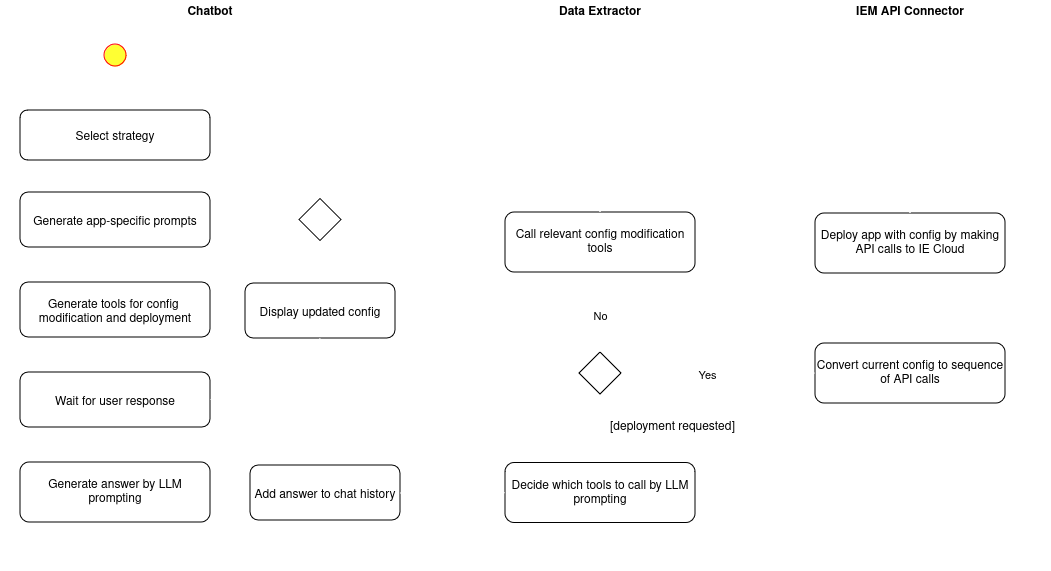

The diagram above was exported from draw.io. Its source (the exported page's mxGraphModel, read from the mxfile embedded in the PNG):
<mxGraphModel dx="2603" dy="730" grid="1" gridSize="10" guides="1" tooltips="1" connect="1" arrows="1" fold="1" page="1" pageScale="1" pageWidth="1169" pageHeight="826" background="none" math="0" shadow="0">
  <root>
    <mxCell id="0" />
    <mxCell id="1" parent="0" />
    <mxCell id="2" value="Chatbot" style="swimlane;whiteSpace=wrap;strokeColor=#FFFFFF;fillColor=default;" parent="1" vertex="1">
      <mxGeometry x="-50" y="128" width="420" height="570" as="geometry">
        <mxRectangle x="50" y="128" width="80" height="30" as="alternateBounds" />
      </mxGeometry>
    </mxCell>
    <mxCell id="QDkV4BtPqUMShe1tO2GC-96" style="edgeStyle=orthogonalEdgeStyle;rounded=0;orthogonalLoop=1;jettySize=auto;html=1;exitX=0.5;exitY=1;exitDx=0;exitDy=0;entryX=0.5;entryY=0;entryDx=0;entryDy=0;strokeColor=#ffffff;" parent="2" source="5" target="7" edge="1">
      <mxGeometry relative="1" as="geometry" />
    </mxCell>
    <mxCell id="5" value="" style="ellipse;shape=startState;fillColor=#FFFF33;strokeColor=#ff0000;" parent="2" vertex="1">
      <mxGeometry x="100" y="40" width="30" height="30" as="geometry" />
    </mxCell>
    <mxCell id="QDkV4BtPqUMShe1tO2GC-95" style="edgeStyle=orthogonalEdgeStyle;rounded=0;orthogonalLoop=1;jettySize=auto;html=1;exitX=0.5;exitY=1;exitDx=0;exitDy=0;entryX=0.5;entryY=0;entryDx=0;entryDy=0;strokeColor=#ffffff;" parent="2" source="7" target="10" edge="1">
      <mxGeometry relative="1" as="geometry" />
    </mxCell>
    <mxCell id="7" value="Select strategy" style="rounded=1;" parent="2" vertex="1">
      <mxGeometry x="20" y="110" width="190" height="50" as="geometry" />
    </mxCell>
    <mxCell id="kJ2gpp-ID2_YhoVlmFy6-12" style="edgeStyle=orthogonalEdgeStyle;rounded=0;orthogonalLoop=1;jettySize=auto;html=1;strokeColor=#ffffff;" parent="2" source="10" target="kJ2gpp-ID2_YhoVlmFy6-11" edge="1">
      <mxGeometry relative="1" as="geometry" />
    </mxCell>
    <mxCell id="10" value="Generate app-specific prompts" style="rounded=1;" parent="2" vertex="1">
      <mxGeometry x="20" y="192" width="190" height="55" as="geometry" />
    </mxCell>
    <mxCell id="kJ2gpp-ID2_YhoVlmFy6-14" style="edgeStyle=orthogonalEdgeStyle;rounded=0;orthogonalLoop=1;jettySize=auto;html=1;entryX=0.5;entryY=0;entryDx=0;entryDy=0;strokeColor=#ffffff;" parent="2" source="kJ2gpp-ID2_YhoVlmFy6-11" target="kJ2gpp-ID2_YhoVlmFy6-13" edge="1">
      <mxGeometry relative="1" as="geometry" />
    </mxCell>
    <mxCell id="kJ2gpp-ID2_YhoVlmFy6-11" value="Generate tools for config &#10;modification and deployment" style="rounded=1;" parent="2" vertex="1">
      <mxGeometry x="20" y="282" width="190" height="55" as="geometry" />
    </mxCell>
    <mxCell id="kJ2gpp-ID2_YhoVlmFy6-17" value="" style="edgeStyle=orthogonalEdgeStyle;rounded=0;orthogonalLoop=1;jettySize=auto;html=1;strokeColor=#ffffff;" parent="2" source="kJ2gpp-ID2_YhoVlmFy6-13" target="kJ2gpp-ID2_YhoVlmFy6-16" edge="1">
      <mxGeometry relative="1" as="geometry" />
    </mxCell>
    <mxCell id="kJ2gpp-ID2_YhoVlmFy6-13" value="Wait for user response" style="rounded=1;" parent="2" vertex="1">
      <mxGeometry x="20" y="372" width="190" height="55" as="geometry" />
    </mxCell>
    <mxCell id="kJ2gpp-ID2_YhoVlmFy6-20" style="edgeStyle=orthogonalEdgeStyle;rounded=0;orthogonalLoop=1;jettySize=auto;html=1;entryX=0;entryY=0.5;entryDx=0;entryDy=0;strokeColor=#ffffff;" parent="2" source="kJ2gpp-ID2_YhoVlmFy6-16" target="kJ2gpp-ID2_YhoVlmFy6-19" edge="1">
      <mxGeometry relative="1" as="geometry" />
    </mxCell>
    <mxCell id="kJ2gpp-ID2_YhoVlmFy6-16" value="Generate answer by LLM prompting" style="whiteSpace=wrap;html=1;rounded=1;" parent="2" vertex="1">
      <mxGeometry x="20" y="462" width="190" height="60" as="geometry" />
    </mxCell>
    <mxCell id="kJ2gpp-ID2_YhoVlmFy6-19" value="Add answer to chat history" style="rounded=1;" parent="2" vertex="1">
      <mxGeometry x="250" y="465" width="150" height="55" as="geometry" />
    </mxCell>
    <mxCell id="kJ2gpp-ID2_YhoVlmFy6-43" style="edgeStyle=orthogonalEdgeStyle;rounded=0;orthogonalLoop=1;jettySize=auto;html=1;entryX=0.5;entryY=0;entryDx=0;entryDy=0;strokeColor=#ffffff;" parent="2" source="kJ2gpp-ID2_YhoVlmFy6-37" target="kJ2gpp-ID2_YhoVlmFy6-42" edge="1">
      <mxGeometry relative="1" as="geometry" />
    </mxCell>
    <mxCell id="kJ2gpp-ID2_YhoVlmFy6-37" value="" style="rhombus;whiteSpace=wrap;html=1;" parent="2" vertex="1">
      <mxGeometry x="299" y="198.5" width="42" height="42" as="geometry" />
    </mxCell>
    <mxCell id="kJ2gpp-ID2_YhoVlmFy6-42" value="Display updated config" style="rounded=1;" parent="2" vertex="1">
      <mxGeometry x="245" y="283" width="150" height="55" as="geometry" />
    </mxCell>
    <mxCell id="kJ2gpp-ID2_YhoVlmFy6-46" value="" style="endArrow=classic;html=1;rounded=0;exitX=0.5;exitY=1;exitDx=0;exitDy=0;entryX=1;entryY=0.5;entryDx=0;entryDy=0;strokeColor=#ffffff;" parent="2" source="kJ2gpp-ID2_YhoVlmFy6-42" target="kJ2gpp-ID2_YhoVlmFy6-13" edge="1">
      <mxGeometry width="50" height="50" relative="1" as="geometry">
        <mxPoint x="330" y="292" as="sourcePoint" />
        <mxPoint x="380" y="242" as="targetPoint" />
        <Array as="points">
          <mxPoint x="320" y="400" />
        </Array>
      </mxGeometry>
    </mxCell>
    <mxCell id="3" value="Data Extractor" style="swimlane;whiteSpace=wrap;startSize=23;strokeColor=#FFFFFF;fillColor=default;" parent="1" vertex="1">
      <mxGeometry x="390" y="128" width="320" height="570" as="geometry">
        <mxRectangle x="390" y="128" width="120" height="30" as="alternateBounds" />
      </mxGeometry>
    </mxCell>
    <mxCell id="kJ2gpp-ID2_YhoVlmFy6-27" style="edgeStyle=orthogonalEdgeStyle;rounded=0;orthogonalLoop=1;jettySize=auto;html=1;entryX=0.5;entryY=1;entryDx=0;entryDy=0;strokeColor=#ffffff;" parent="3" source="kJ2gpp-ID2_YhoVlmFy6-21" target="kJ2gpp-ID2_YhoVlmFy6-25" edge="1">
      <mxGeometry relative="1" as="geometry" />
    </mxCell>
    <mxCell id="kJ2gpp-ID2_YhoVlmFy6-21" value="Decide which tools to call by LLM prompting" style="whiteSpace=wrap;html=1;rounded=1;" parent="3" vertex="1">
      <mxGeometry x="65" y="462.5" width="190" height="60" as="geometry" />
    </mxCell>
    <mxCell id="kJ2gpp-ID2_YhoVlmFy6-25" value="" style="rhombus;whiteSpace=wrap;html=1;" parent="3" vertex="1">
      <mxGeometry x="139" y="352" width="42" height="42" as="geometry" />
    </mxCell>
    <mxCell id="kJ2gpp-ID2_YhoVlmFy6-28" value="[deployment requested]" style="text;html=1;align=center;verticalAlign=middle;whiteSpace=wrap;rounded=0;" parent="3" vertex="1">
      <mxGeometry x="160" y="412" width="145" height="30" as="geometry" />
    </mxCell>
    <mxCell id="kJ2gpp-ID2_YhoVlmFy6-34" value="" style="edgeStyle=orthogonalEdgeStyle;rounded=0;orthogonalLoop=1;jettySize=auto;html=1;strokeColor=#ffffff;" parent="3" target="kJ2gpp-ID2_YhoVlmFy6-35" edge="1">
      <mxGeometry relative="1" as="geometry">
        <mxPoint x="160" y="352" as="sourcePoint" />
      </mxGeometry>
    </mxCell>
    <mxCell id="kJ2gpp-ID2_YhoVlmFy6-36" value="No" style="edgeLabel;html=1;align=center;verticalAlign=middle;resizable=0;points=[];" parent="kJ2gpp-ID2_YhoVlmFy6-34" vertex="1" connectable="0">
      <mxGeometry x="-0.103" y="1" relative="1" as="geometry">
        <mxPoint as="offset" />
      </mxGeometry>
    </mxCell>
    <mxCell id="kJ2gpp-ID2_YhoVlmFy6-35" value="Call relevant config modification tools" style="whiteSpace=wrap;html=1;rounded=1;" parent="3" vertex="1">
      <mxGeometry x="65" y="212" width="190" height="60" as="geometry" />
    </mxCell>
    <mxCell id="4" value="IEM API Connector" style="swimlane;whiteSpace=wrap;strokeColor=#FFFFFF;fillColor=default;" parent="1" vertex="1">
      <mxGeometry x="720" y="128" width="280" height="570" as="geometry" />
    </mxCell>
    <mxCell id="kJ2gpp-ID2_YhoVlmFy6-33" value="" style="edgeStyle=orthogonalEdgeStyle;rounded=0;orthogonalLoop=1;jettySize=auto;html=1;strokeColor=#ffffff;" parent="4" source="kJ2gpp-ID2_YhoVlmFy6-30" target="kJ2gpp-ID2_YhoVlmFy6-32" edge="1">
      <mxGeometry relative="1" as="geometry" />
    </mxCell>
    <mxCell id="kJ2gpp-ID2_YhoVlmFy6-30" value="Convert current config to sequence of API calls" style="whiteSpace=wrap;html=1;rounded=1;" parent="4" vertex="1">
      <mxGeometry x="45" y="343" width="190" height="60" as="geometry" />
    </mxCell>
    <mxCell id="kJ2gpp-ID2_YhoVlmFy6-32" value="Deploy app with config by making API calls to IE Cloud" style="whiteSpace=wrap;html=1;rounded=1;" parent="4" vertex="1">
      <mxGeometry x="45" y="213" width="190" height="60" as="geometry" />
    </mxCell>
    <mxCell id="kJ2gpp-ID2_YhoVlmFy6-22" value="" style="edgeStyle=orthogonalEdgeStyle;rounded=0;orthogonalLoop=1;jettySize=auto;html=1;strokeColor=#ffffff;" parent="1" source="kJ2gpp-ID2_YhoVlmFy6-19" target="kJ2gpp-ID2_YhoVlmFy6-21" edge="1">
      <mxGeometry relative="1" as="geometry" />
    </mxCell>
    <mxCell id="kJ2gpp-ID2_YhoVlmFy6-29" style="edgeStyle=orthogonalEdgeStyle;rounded=0;orthogonalLoop=1;jettySize=auto;html=1;entryX=0;entryY=0.5;entryDx=0;entryDy=0;strokeColor=#ffffff;" parent="1" source="kJ2gpp-ID2_YhoVlmFy6-25" target="kJ2gpp-ID2_YhoVlmFy6-30" edge="1">
      <mxGeometry relative="1" as="geometry">
        <mxPoint x="759.9999999999995" y="501" as="targetPoint" />
      </mxGeometry>
    </mxCell>
    <mxCell id="kJ2gpp-ID2_YhoVlmFy6-31" value="Yes" style="edgeLabel;html=1;align=center;verticalAlign=middle;resizable=0;points=[];" parent="kJ2gpp-ID2_YhoVlmFy6-29" vertex="1" connectable="0">
      <mxGeometry x="-0.1187" y="-2" relative="1" as="geometry">
        <mxPoint y="-1" as="offset" />
      </mxGeometry>
    </mxCell>
    <mxCell id="kJ2gpp-ID2_YhoVlmFy6-38" style="edgeStyle=orthogonalEdgeStyle;rounded=0;orthogonalLoop=1;jettySize=auto;html=1;entryX=0.5;entryY=0;entryDx=0;entryDy=0;strokeColor=#ffffff;" parent="1" source="kJ2gpp-ID2_YhoVlmFy6-35" target="kJ2gpp-ID2_YhoVlmFy6-37" edge="1">
      <mxGeometry relative="1" as="geometry">
        <Array as="points">
          <mxPoint x="550" y="220" />
          <mxPoint x="270" y="220" />
        </Array>
      </mxGeometry>
    </mxCell>
    <mxCell id="kJ2gpp-ID2_YhoVlmFy6-39" value="" style="endArrow=none;html=1;rounded=0;exitX=0.5;exitY=0;exitDx=0;exitDy=0;strokeColor=#ffffff;" parent="1" source="kJ2gpp-ID2_YhoVlmFy6-32" edge="1">
      <mxGeometry width="50" height="50" relative="1" as="geometry">
        <mxPoint x="530" y="410" as="sourcePoint" />
        <mxPoint x="550" y="220" as="targetPoint" />
        <Array as="points">
          <mxPoint x="860" y="220" />
        </Array>
      </mxGeometry>
    </mxCell>
  </root>
</mxGraphModel>